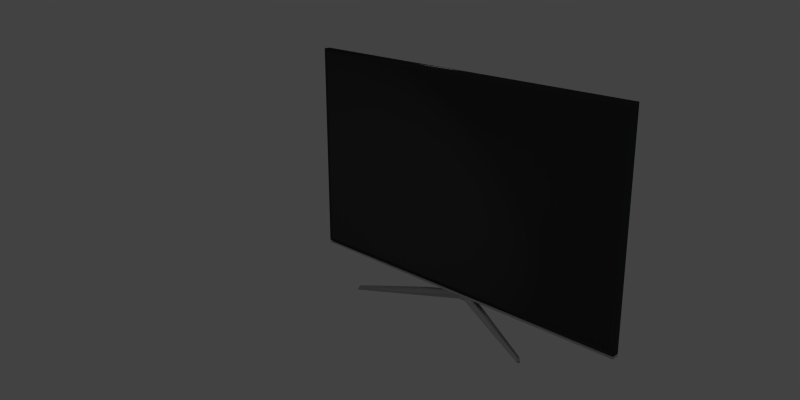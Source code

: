# Source: tv1.blend  (saved by Blender 2.78.0; exported with 4.5.12 LTS)
import bpy
from mathutils import Matrix  # noqa: F401  (used for matrix-valued properties, if any)

bpy.ops.wm.read_factory_settings(use_empty=True)
scene = bpy.context.scene
scene.name = 'Scene'

# ---- collections
col_collection_1 = bpy.data.collections.new('Collection 1'); scene.collection.children.link(col_collection_1)

# ---- materials (node trees are filled in below, after node groups)
mat_fake_silver_cycles = bpy.data.materials.new('fake_silver_cycles')
mat_fake_silver_cycles.alpha_threshold = 0.0
mat_fake_silver_cycles.diffuse_color = (0.5173, 0.5173, 0.5173, 1.0)
mat_fake_silver_cycles.roughness = 0.5
mat_fake_silver_cycles.specular_intensity = 0.8289
mat_fake_silver_cycles.line_color = (0.0, 0.0, 0.0, 1.0)
mat_back_black = bpy.data.materials.new('back_black')
mat_back_black.alpha_threshold = 0.0
mat_back_black.diffuse_color = (0.03522, 0.03522, 0.03522, 1.0)
mat_back_black.roughness = 0.5
mat_back_black.specular_intensity = 0.01399
mat_back_black.line_color = (0.0, 0.0, 0.0, 1.0)
mat_screen = bpy.data.materials.new('screen')
mat_screen.alpha_threshold = 0.0
mat_screen.diffuse_color = (0.02874, 0.0291, 0.02839, 1.0)
mat_screen.roughness = 0.5
mat_screen.specular_intensity = 0.1713
mat_black_mirror_frame = bpy.data.materials.new('black_mirror_frame')
mat_black_mirror_frame.alpha_threshold = 0.0
mat_black_mirror_frame.diffuse_color = (0.001518, 0.002889, 0.004895, 1.0)
mat_black_mirror_frame.roughness = 0.5
mat_black_mirror_frame.specular_intensity = 0.8357

# ---- material node trees
mat_fake_silver_cycles.use_nodes = True; mat_fake_silver_cycles.node_tree.nodes.clear()
_N = mat_fake_silver_cycles.node_tree.nodes; _L = mat_fake_silver_cycles.node_tree.links
n0 = _N.new('ShaderNodeOutputMaterial'); n0.name = 'Material Output'; n0.location = (404, 328)
n1 = _N.new('ShaderNodeMixShader'); n1.name = 'Mix Shader'; n1.location = (196, 353)
n2 = _N.new('ShaderNodeLayerWeight'); n2.name = 'Layer Weight'; n2.location = (-77, 596)
n2.inputs[0].default_value = 0.2
n3 = _N.new('ShaderNodeBsdfAnisotropic'); n3.name = 'Glossy BSDF.001'; n3.location = (-80, 421)
n3.distribution = 'BECKMANN'
n3.inputs[1].default_value = 0.5845
n4 = _N.new('ShaderNodeFresnel'); n4.name = 'Fresnel'; n4.location = (-575, 457)
n4.inputs[0].default_value = 2.8
n5 = _N.new('ShaderNodeValToRGB'); n5.name = 'ColorRamp'; n5.location = (-371, 525)
n5.width = 241
while len(n5.color_ramp.elements) > 1: n5.color_ramp.elements.remove(n5.color_ramp.elements[-1])
n5.color_ramp.elements[0].position = 0.0; n5.color_ramp.elements[0].color = (0.577, 0.577, 0.577, 1.0)
_e = n5.color_ramp.elements.new(1.0); _e.color = (0.8566, 0.8566, 0.8566, 1.0)
n6 = _N.new('ShaderNodeBsdfAnisotropic'); n6.name = 'Glossy BSDF'; n6.location = (-95, 248)
n6.distribution = 'BECKMANN'
n6.inputs[0].default_value = (0.8907, 0.8907, 0.8907, 1.0)
n6.inputs[1].default_value = 0.6285
_L.new(n1.outputs[0], n0.inputs[0])
_L.new(n6.outputs[0], n1.inputs[2])
_L.new(n3.outputs[0], n1.inputs[1])
_L.new(n2.outputs[1], n1.inputs[0])
_L.new(n4.outputs[0], n5.inputs[0])
_L.new(n5.outputs[0], n3.inputs[0])
n0.is_active_output = True
mat_back_black.use_nodes = True; mat_back_black.node_tree.nodes.clear()
_N = mat_back_black.node_tree.nodes; _L = mat_back_black.node_tree.links
n0 = _N.new('ShaderNodeMixShader'); n0.name = 'Mix Shader'; n0.location = (158, 302)
n0.inputs[0].default_value = 0.2
n1 = _N.new('ShaderNodeOutputMaterial'); n1.name = 'Material Output'; n1.location = (358, 306)
n2 = _N.new('ShaderNodeBsdfDiffuse'); n2.name = 'Diffuse BSDF'; n2.location = (-56, 304)
n2.inputs[0].default_value = (0.02385, 0.02385, 0.02385, 1.0)
n3 = _N.new('ShaderNodeBsdfAnisotropic'); n3.name = 'Glossy BSDF'; n3.location = (-41, 164)
n3.distribution = 'GGX'
n3.inputs[0].default_value = (0.1624, 0.1624, 0.1624, 1.0)
n3.inputs[1].default_value = 0.4378
_L.new(n2.outputs[0], n0.inputs[1])
_L.new(n0.outputs[0], n1.inputs[0])
_L.new(n3.outputs[0], n0.inputs[2])
n1.is_active_output = True
mat_screen.use_nodes = True; mat_screen.node_tree.nodes.clear()
_N = mat_screen.node_tree.nodes; _L = mat_screen.node_tree.links
n0 = _N.new('ShaderNodeBsdfDiffuse'); n0.name = 'Diffuse BSDF'; n0.location = (10, 300)
n0.inputs[0].default_value = (0.01425, 0.01425, 0.01425, 1.0)
n1 = _N.new('ShaderNodeMixShader'); n1.name = 'Mix Shader'; n1.location = (192, 303)
n1.inputs[0].default_value = 0.1
n2 = _N.new('ShaderNodeOutputMaterial'); n2.name = 'Material Output'; n2.location = (380, 301)
n3 = _N.new('ShaderNodeBsdfAnisotropic'); n3.name = 'Glossy BSDF'; n3.location = (-35, 162)
n3.distribution = 'GGX'
n3.inputs[0].default_value = (0.6498, 0.6498, 0.6498, 1.0)
n3.inputs[1].default_value = 0.4472
_L.new(n0.outputs[0], n1.inputs[1])
_L.new(n1.outputs[0], n2.inputs[0])
_L.new(n3.outputs[0], n1.inputs[2])
n2.is_active_output = True
mat_black_mirror_frame.use_nodes = True; mat_black_mirror_frame.node_tree.nodes.clear()
_N = mat_black_mirror_frame.node_tree.nodes; _L = mat_black_mirror_frame.node_tree.links
n0 = _N.new('ShaderNodeOutputMaterial'); n0.name = 'Material Output'; n0.location = (300, 300)
n1 = _N.new('ShaderNodeBsdfDiffuse'); n1.name = 'Diffuse BSDF'; n1.location = (-108, 311)
n1.inputs[0].default_value = (0.001518, 0.002889, 0.004895, 1.0)
n2 = _N.new('ShaderNodeBsdfAnisotropic'); n2.name = 'Glossy BSDF'; n2.location = (-137, 138)
n2.distribution = 'GGX'
n2.inputs[0].default_value = (0.6378, 0.6378, 0.6378, 1.0)
n2.inputs[1].default_value = 0.1414
n3 = _N.new('ShaderNodeMixShader'); n3.name = 'Mix Shader'; n3.location = (112, 290)
n3.inputs[0].default_value = 0.08
_L.new(n1.outputs[0], n3.inputs[1])
_L.new(n2.outputs[0], n3.inputs[2])
_L.new(n3.outputs[0], n0.inputs[0])
n0.is_active_output = True

# ---- world
world_world = bpy.data.worlds.new('World'); scene.world = world_world
world_world.use_nodes = True; world_world.node_tree.nodes.clear()
_N = world_world.node_tree.nodes; _L = world_world.node_tree.links
n0 = _N.new('ShaderNodeOutputWorld'); n0.name = 'World Output'; n0.location = (300, 300)
n1 = _N.new('ShaderNodeBackground'); n1.name = 'Background'; n1.location = (10, 300)
n1.inputs[0].default_value = (0.05497, 0.05497, 0.05497, 1.0)
_L.new(n1.outputs[0], n0.inputs[0])
n0.is_active_output = True
world_world.color = (0.05088, 0.05088, 0.05088)
world_world.use_sun_shadow = False
world_world.sun_shadow_jitter_overblur = 0.0
world_world.cycles.sampling_method = 'NONE'
world_world.cycles.sample_map_resolution = 256
world_world.light_settings.distance = 0.1

# ---- cameras
cam_camera = bpy.data.cameras.new('Camera')
cam_camera.clip_end = 100.0
cam_camera.lens = 35.0
cam_camera.sensor_width = 32.0
cam_camera.sensor_height = 18.0
cam_camera.ortho_scale = 7.314
cam_camera.dof.focus_distance = 0.0

# ---- lights
light_lamp = bpy.data.lights.new('Lamp', 'POINT')
light_lamp.transmission_factor = 0.0
light_lamp.cutoff_distance = 30.0
light_lamp.energy = 35.0
light_lamp.shadow_buffer_clip_start = 1.001
light_lamp.shadow_soft_size = 0.5
light_lamp.shadow_maximum_resolution = 0.006
light_lamp.use_absolute_resolution = True

# ---- meshes
me_cylinder = bpy.data.meshes.new('Cylinder')
me_cylinder.from_pydata([(0.3071, -0.1427, -0.09124), (0.306, -0.1445, -0.09124), (0.3046, -0.1461, -0.09124), (0.01817, 0.01214, -0.07378), (0.02019, 0.008363, -0.07378), (0.02143, 0.004263, -0.07378), (0.02185, -2.11e-08, -0.07378), (0.3118, 0.13, -0.09124), (0.3132, 0.1283, -0.09124), (0.3142, 0.1264, -0.09124), (0.02143, -0.004263, -0.07378), (0.02019, -0.008363, -0.07378), (0.01817, -0.01214, -0.07378), (0.01545, -0.01545, -0.07378), (0.01214, -0.01817, -0.07378), (0.008363, -0.02019, -0.07378), (0.004263, -0.02143, -0.07378), (0.3148, 0.1244, -0.09124), (0.315, 0.1222, -0.09124), (0.3188, 0.1329, -0.1036), (0.3202, 0.1312, -0.1036), (0.3212, 0.1293, -0.1036), (0.3219, 0.1271, -0.1036), (0.322, 0.125, -0.1036), (0.002626, 0.0132, -0.03473), (0.005151, 0.01244, -0.03473), (0.007478, 0.01119, -0.03473), (0.009518, 0.009518, -0.03473), (0.01119, 0.007478, -0.03473), (0.01244, 0.005151, -0.03473), (-7.121e-09, -0.02185, -0.04591), (-4.386e-09, -0.01346, 0.01), (-0.004263, -0.02143, -0.04591), (-0.002626, -0.0132, 0.01), (-0.008363, -0.02019, -0.04591), (-0.005151, -0.01244, 0.01), (-0.01214, -0.01817, -0.04591), (-0.007478, -0.01119, 0.01), (-0.01545, -0.01545, -0.04591), (-0.009518, -0.009518, 0.01), (-0.01817, -0.01214, -0.04591), (-0.01119, -0.007478, 0.01), (-0.02019, -0.008363, -0.04591), (-0.01244, -0.005151, 0.01), (-0.02143, -0.004263, -0.04591), (-0.0132, -0.002626, 0.01), (0.002626, -0.0132, 0.01), (0.004263, -0.02143, -0.04591), (0.0132, 0.002626, -0.03473), (0.01346, -1.3e-08, -0.03473), (0.0132, -0.002626, 0.01), (0.02143, -0.004263, -0.04591), (0.01244, -0.005151, 0.01), (0.02019, -0.008363, -0.04591), (0.01119, -0.007478, 0.01), (0.01817, -0.01214, -0.04591), (0.009518, -0.009518, 0.01), (0.01545, -0.01545, -0.04591), (0.007478, -0.01119, 0.01), (0.01214, -0.01817, -0.04591), (0.005151, -0.01244, 0.01), (0.008363, -0.02019, -0.04591), (-0.01346, -1.3e-08, -0.03473), (-0.0132, 0.002626, -0.03473), (-0.01244, 0.005151, -0.03473), (-0.01119, 0.007478, -0.03473), (-0.009518, 0.009518, -0.03473), (-0.007478, 0.01119, -0.03473), (-0.005151, 0.01244, -0.03473), (-0.002626, 0.0132, -0.03473), (-4.386e-09, 0.01346, -0.03473), (-0.322, 0.125, -0.1036), (-0.3219, 0.1271, -0.1036), (-0.3212, 0.1293, -0.1036), (-0.3202, 0.1312, -0.1036), (-0.3188, 0.1329, -0.1036), (-0.315, 0.1222, -0.09124), (-0.3148, 0.1244, -0.09124), (-7.121e-09, -0.02185, -0.07378), (-0.004263, -0.02143, -0.07378), (-0.008363, -0.02019, -0.07378), (-0.01214, -0.01817, -0.07378), (-0.01545, -0.01545, -0.07378), (-0.01817, -0.01214, -0.07378), (-0.02019, -0.008363, -0.07378), (-0.02143, -0.004263, -0.07378), (-0.3142, 0.1264, -0.09124), (-0.3132, 0.1283, -0.09124), (-0.3118, 0.13, -0.09124), (-0.02185, -2.11e-08, -0.07378), (-0.02143, 0.004263, -0.07378), (-0.02019, 0.008363, -0.07378), (-0.01817, 0.01214, -0.07378), (-0.3046, -0.1461, -0.09124), (-0.306, -0.1445, -0.09124), (-0.3071, -0.1427, -0.09124), (-0.3078, -0.1407, -0.09124), (-0.3081, -0.1385, -0.09124), (-0.3114, -0.1494, -0.1036), (-0.3129, -0.1478, -0.1036), (-0.314, -0.1459, -0.1036), (-0.3148, -0.1438, -0.1036), (-0.3151, -0.1416, -0.1036), (-0.01545, 0.01545, -0.07378), (-0.01214, 0.01817, -0.07378), (-0.008363, 0.02019, -0.07378), (-0.004263, 0.02143, -0.07378), (-7.121e-09, 0.02185, -0.07378), (-0.01346, -1.3e-08, 0.01), (-0.02185, -2.11e-08, -0.04591), (-0.0132, 0.002626, 0.01), (-0.02143, 0.004263, -0.04591), (-0.01244, 0.005151, 0.01), (-0.02019, 0.008363, -0.04591), (-0.01119, 0.007478, 0.01), (-0.01817, 0.01214, -0.04591), (-0.009518, 0.009518, 0.01), (-0.01545, 0.01545, -0.04591), (-0.007478, 0.01119, 0.01), (-4.386e-09, -0.01346, -0.03473), (-0.002626, -0.0132, -0.03473), (-0.005151, -0.01244, -0.03473), (-0.007478, -0.01119, -0.03473), (-0.009518, -0.009518, -0.03473), (-0.01119, -0.007478, -0.03473), (-0.01244, -0.005151, -0.03473), (-0.0132, -0.002626, -0.03473), (-0.01214, 0.01817, -0.04591), (-0.005151, 0.01244, 0.01), (-0.008363, 0.02019, -0.04591), (-0.002626, 0.0132, 0.01), (-0.004263, 0.02143, -0.04591), (-4.386e-09, 0.01346, 0.01), (-7.121e-09, 0.02185, -0.04591), (0.3078, -0.1407, -0.09124), (0.3081, -0.1385, -0.09124), (0.3114, -0.1494, -0.1036), (0.3129, -0.1478, -0.1036), (0.314, -0.1459, -0.1036), (0.3148, -0.1438, -0.1036), (0.3151, -0.1416, -0.1036), (0.01545, 0.01545, -0.07378), (0.01214, 0.01817, -0.07378), (0.008363, 0.02019, -0.07378), (0.004263, 0.02143, -0.07378), (0.01346, -1.3e-08, 0.01), (0.02185, -2.11e-08, -0.04591), (0.0132, 0.002626, 0.01), (0.02143, 0.004263, -0.04591), (0.01244, 0.005151, 0.01), (0.02019, 0.008363, -0.04591), (0.01119, 0.007478, 0.01), (0.01817, 0.01214, -0.04591), (0.009518, 0.009518, 0.01), (0.01545, 0.01545, -0.04591), (0.007478, 0.01119, 0.01), (0.002626, -0.0132, -0.03473), (0.005151, -0.01244, -0.03473), (0.007478, -0.01119, -0.03473), (0.009518, -0.009518, -0.03473), (0.01119, -0.007478, -0.03473), (0.01244, -0.005151, -0.03473), (0.0132, -0.002626, -0.03473), (0.01214, 0.01817, -0.04591), (0.005151, 0.01244, 0.01), (0.008363, 0.02019, -0.04591), (0.002626, 0.0132, 0.01), (0.004263, 0.02143, -0.04591), (0.01663, 0.01111, -0.07378), (0.01848, 0.007655, -0.07378), (0.01962, 0.003902, -0.07378), (0.02, -1.931e-08, -0.07378), (0.01962, -0.003902, -0.07378), (0.01848, -0.007655, -0.07378), (0.01663, -0.01111, -0.07378), (0.01414, -0.01414, -0.07378), (0.01111, -0.01663, -0.07378), (0.007655, -0.01848, -0.07378), (0.003902, -0.01962, -0.07378), (-6.518e-09, -0.02, -0.07378), (-0.003902, -0.01962, -0.07378), (-0.007655, -0.01848, -0.07378), (-0.01111, -0.01663, -0.07378), (-0.01414, -0.01414, -0.07378), (-0.01663, -0.01111, -0.07378), (-0.01848, -0.007655, -0.07378), (-0.01962, -0.003902, -0.07378), (-0.02, -1.931e-08, -0.07378), (-0.01962, 0.003902, -0.07378), (-0.01848, 0.007655, -0.07378), (-0.01663, 0.01111, -0.07378), (-0.01414, 0.01414, -0.07378), (-0.01111, 0.01663, -0.07378), (-0.007655, 0.01848, -0.07378), (-0.003902, 0.01962, -0.07378), (-6.518e-09, 0.02, -0.07378), (0.01414, 0.01414, -0.07378), (0.01111, 0.01663, -0.07378), (0.007655, 0.01848, -0.07378), (0.003902, 0.01962, -0.07378), (-4.23e-09, -0.01298, 0.01), (-0.002532, -0.01273, 0.01), (-0.004967, -0.01199, 0.01), (-0.007212, -0.01079, 0.01), (-0.009178, -0.009178, 0.01), (-0.01079, -0.007211, 0.01), (-0.01199, -0.004967, 0.01), (-0.01273, -0.002532, 0.01), (0.002532, -0.01273, 0.01), (0.01273, -0.002532, 0.01), (0.01199, -0.004967, 0.01), (0.01079, -0.007211, 0.01), (0.009178, -0.009178, 0.01), (0.007212, -0.01079, 0.01), (0.004967, -0.01199, 0.01), (-0.01298, -1.253e-08, 0.01), (-0.01273, 0.002532, 0.01), (-0.01199, 0.004967, 0.01), (-0.01079, 0.007211, 0.01), (-0.009178, 0.009178, 0.01), (-0.007212, 0.01079, 0.01), (-0.004967, 0.01199, 0.01), (-0.002532, 0.01273, 0.01), (-4.23e-09, 0.01298, 0.01), (0.01298, -1.253e-08, 0.01), (0.01273, 0.002532, 0.01), (0.01199, 0.004967, 0.01), (0.01079, 0.007211, 0.01), (0.009178, 0.009178, 0.01), (0.007212, 0.01079, 0.01), (0.004967, 0.01199, 0.01), (0.002532, 0.01273, 0.01), (-0.3111, -0.1489, -0.1036), (-0.3124, -0.1474, -0.1036), (-0.3135, -0.1457, -0.1036), (-0.3141, -0.1437, -0.1036), (-0.3144, -0.1417, -0.1036), (-0.2985, -0.1429, -0.1036), (-0.2983, -0.1407, -0.1036), (-0.2987, -0.1388, -0.1036), (-0.2999, -0.1372, -0.1036), (-0.3017, -0.136, -0.1036), (-0.3089, -0.1479, -0.1007), (-0.3102, -0.1464, -0.1007), (-0.3113, -0.1446, -0.1007), (-0.3119, -0.1427, -0.1007), (-0.3122, -0.1407, -0.1007), (-0.2985, -0.1429, -0.1007), (-0.2983, -0.1407, -0.1007), (-0.2987, -0.1388, -0.1007), (-0.2999, -0.1372, -0.1007), (-0.3017, -0.136, -0.1007), (-0.3214, 0.1251, -0.1036), (-0.3212, 0.1271, -0.1036), (-0.3207, 0.1291, -0.1036), (-0.3197, 0.1309, -0.1036), (-0.3184, 0.1325, -0.1036), (-0.3084, 0.12, -0.1036), (-0.3067, 0.1214, -0.1036), (-0.3056, 0.123, -0.1036), (-0.3052, 0.1249, -0.1036), (-0.3056, 0.1271, -0.1036), (-0.3192, 0.1242, -0.1007), (-0.319, 0.1262, -0.1007), (-0.3184, 0.1282, -0.1007), (-0.3175, 0.13, -0.1007), (-0.3162, 0.1315, -0.1007), (-0.3084, 0.12, -0.1007), (-0.3067, 0.1214, -0.1007), (-0.3056, 0.123, -0.1007), (-0.3052, 0.1249, -0.1007), (-0.3056, 0.1271, -0.1007), (0.3185, 0.1324, -0.1036), (0.3197, 0.1308, -0.1036), (0.3207, 0.129, -0.1036), (0.3212, 0.1271, -0.1036), (0.3214, 0.125, -0.1036), (0.3056, 0.1271, -0.1036), (0.3052, 0.1249, -0.1036), (0.3056, 0.123, -0.1036), (0.3067, 0.1213, -0.1036), (0.3084, 0.12, -0.1036), (0.3162, 0.1315, -0.1007), (0.3175, 0.1299, -0.1007), (0.3184, 0.1281, -0.1007), (0.319, 0.1262, -0.1007), (0.3192, 0.1242, -0.1007), (0.3056, 0.1271, -0.1007), (0.3052, 0.1249, -0.1007), (0.3056, 0.123, -0.1007), (0.3067, 0.1213, -0.1007), (0.3084, 0.12, -0.1007), (0.3144, -0.1417, -0.1036), (0.3141, -0.1438, -0.1036), (0.3135, -0.1457, -0.1036), (0.3124, -0.1474, -0.1036), (0.3111, -0.149, -0.1036), (0.3017, -0.136, -0.1036), (0.2999, -0.1372, -0.1036), (0.2987, -0.1388, -0.1036), (0.2983, -0.1407, -0.1036), (0.2985, -0.1429, -0.1036), (0.3122, -0.1407, -0.1007), (0.3119, -0.1427, -0.1007), (0.3113, -0.1447, -0.1007), (0.3102, -0.1464, -0.1007), (0.3089, -0.1479, -0.1007), (0.3017, -0.136, -0.1007), (0.2999, -0.1372, -0.1007), (0.2987, -0.1388, -0.1007), (0.2983, -0.1407, -0.1007), (0.2985, -0.1429, -0.1007)], [], [(167, 24, 25, 165), (150, 148, 5, 4), (13, 138, 137, 14), (148, 48, 49, 146), (148, 146, 6, 5), (24, 166, 164, 25), (141, 142, 20, 21), (17, 18, 23, 22), (159, 160, 54, 56), (156, 157, 60, 46), (4, 3, 22, 23), (126, 45, 108, 62), (129, 127, 67, 68), (115, 113, 64, 65), (91, 71, 72, 92), (115, 77, 76, 113), (119, 31, 33, 120), (120, 33, 35, 121), (121, 35, 37, 122), (122, 37, 39, 123), (123, 39, 41, 124), (124, 41, 43, 125), (125, 43, 45, 126), (152, 28, 29, 150), (77, 72, 71, 76), (88, 75, 74, 87), (133, 107, 106, 131), (103, 73, 74, 104), (63, 62, 108, 110), (66, 65, 114, 116), (167, 165, 143, 144), (69, 68, 128, 130), (68, 67, 118, 128), (70, 69, 130, 132), (111, 90, 89, 109), (42, 44, 85, 84), (34, 36, 94, 93), (152, 150, 18, 17), (47, 16, 15, 61), (111, 109, 62, 63), (48, 147, 145, 49), (65, 64, 112, 114), (86, 73, 72, 77), (82, 81, 99, 100), (32, 34, 80, 79), (25, 164, 155, 26), (157, 158, 58, 60), (142, 143, 19, 20), (2, 136, 137, 1), (117, 115, 65, 66), (113, 91, 90, 111), (104, 74, 75, 105), (38, 40, 96, 95), (30, 32, 79, 78), (131, 129, 68, 69), (53, 11, 10, 51), (160, 161, 52, 54), (163, 154, 9, 8), (131, 106, 105, 129), (165, 25, 26, 163), (83, 82, 100, 101), (127, 87, 86, 117), (7, 8, 20, 19), (44, 109, 89, 85), (28, 151, 149, 29), (93, 94, 99, 98), (96, 97, 102, 101), (95, 96, 101, 100), (94, 95, 100, 99), (80, 34, 93, 98), (81, 80, 98, 99), (40, 42, 97, 96), (36, 38, 95, 94), (42, 84, 102, 97), (84, 83, 101, 102), (67, 66, 116, 118), (12, 139, 138, 13), (64, 63, 110, 112), (129, 88, 87, 127), (117, 86, 77, 115), (92, 72, 73, 103), (87, 74, 73, 86), (105, 75, 88, 129), (162, 49, 145, 50), (42, 125, 126, 44), (40, 124, 125, 42), (38, 123, 124, 40), (36, 122, 123, 38), (34, 121, 122, 36), (32, 120, 121, 34), (30, 119, 120, 32), (113, 76, 71, 91), (113, 111, 63, 64), (127, 117, 66, 67), (133, 131, 69, 70), (44, 126, 62, 109), (158, 159, 56, 58), (161, 162, 50, 52), (27, 153, 151, 28), (61, 2, 1, 59), (9, 17, 22, 21), (154, 27, 28, 152), (57, 0, 134, 55), (51, 10, 6, 146), (134, 139, 140, 135), (0, 138, 139, 134), (1, 137, 138, 0), (15, 136, 2, 61), (14, 137, 136, 15), (55, 134, 135, 53), (59, 1, 0, 57), (53, 135, 140, 11), (11, 140, 139, 12), (26, 155, 153, 27), (29, 149, 147, 48), (165, 163, 8, 7), (154, 152, 17, 9), (3, 141, 21, 22), (8, 9, 21, 20), (143, 165, 7, 19), (53, 51, 162, 161), (55, 53, 161, 160), (57, 55, 160, 159), (59, 57, 159, 158), (61, 59, 158, 157), (47, 61, 157, 156), (150, 4, 23, 18), (150, 29, 48, 148), (163, 26, 27, 154), (51, 146, 49, 162), (30, 78, 16, 47), (119, 156, 46, 31), (133, 167, 144, 107), (70, 132, 166, 24), (30, 47, 156, 119), (133, 70, 24, 167), (11, 12, 174, 173), (199, 198, 197, 196, 168, 169, 170, 171, 172, 173, 174, 175, 176, 177, 178, 179, 180, 181, 182, 183, 184, 185, 186, 187, 188, 189, 190, 191, 192, 193, 194, 195), (105, 106, 194, 193), (91, 92, 190, 189), (78, 79, 180, 179), (4, 5, 170, 169), (10, 11, 173, 172), (82, 83, 184, 183), (107, 144, 199, 195), (141, 3, 168, 196), (106, 107, 195, 194), (92, 103, 191, 190), (83, 84, 185, 184), (12, 13, 175, 174), (144, 143, 198, 199), (79, 80, 181, 180), (13, 14, 176, 175), (103, 104, 192, 191), (84, 85, 186, 185), (14, 15, 177, 176), (142, 141, 196, 197), (80, 81, 182, 181), (89, 90, 188, 187), (16, 78, 179, 178), (5, 6, 171, 170), (6, 10, 172, 171), (143, 142, 197, 198), (104, 105, 193, 192), (15, 16, 178, 177), (3, 4, 169, 168), (85, 89, 187, 186), (81, 82, 183, 182), (90, 91, 189, 188), (31, 46, 208, 200), (224, 225, 226, 227, 228, 229, 230, 231, 223, 222, 221, 220, 219, 218, 217, 216, 215, 207, 206, 205, 204, 203, 202, 201, 200, 208, 214, 213, 212, 211, 210, 209), (145, 147, 225, 224), (151, 153, 228, 227), (118, 116, 219, 220), (132, 130, 222, 223), (45, 43, 206, 207), (52, 50, 209, 210), (56, 54, 211, 212), (37, 35, 202, 203), (108, 45, 207, 215), (153, 155, 229, 228), (164, 166, 231, 230), (112, 110, 216, 217), (128, 118, 220, 221), (35, 33, 201, 202), (58, 56, 212, 213), (43, 41, 205, 206), (147, 149, 226, 225), (155, 164, 230, 229), (114, 112, 217, 218), (41, 39, 204, 205), (50, 145, 224, 209), (33, 31, 200, 201), (166, 132, 223, 231), (149, 151, 227, 226), (110, 108, 215, 216), (116, 114, 218, 219), (130, 128, 221, 222), (60, 58, 213, 214), (39, 37, 203, 204), (46, 60, 214, 208), (54, 52, 210, 211), (235, 240, 239, 234), (234, 239, 238, 233), (233, 238, 237, 232), (236, 241, 240, 235), (245, 244, 249, 250), (244, 243, 248, 249), (243, 242, 247, 248), (246, 245, 250, 251), (241, 236, 246, 251), (240, 241, 251, 250), (235, 234, 244, 245), (232, 237, 247, 242), (239, 240, 250, 249), (234, 233, 243, 244), (238, 239, 249, 248), (233, 232, 242, 243), (237, 238, 248, 247), (236, 235, 245, 246), (255, 260, 259, 254), (254, 259, 258, 253), (253, 258, 257, 252), (256, 261, 260, 255), (265, 264, 269, 270), (264, 263, 268, 269), (263, 262, 267, 268), (266, 265, 270, 271), (261, 256, 266, 271), (260, 261, 271, 270), (255, 254, 264, 265), (252, 257, 267, 262), (259, 260, 270, 269), (254, 253, 263, 264), (258, 259, 269, 268), (253, 252, 262, 263), (257, 258, 268, 267), (256, 255, 265, 266), (275, 280, 279, 274), (274, 279, 278, 273), (273, 278, 277, 272), (276, 281, 280, 275), (285, 284, 289, 290), (284, 283, 288, 289), (283, 282, 287, 288), (286, 285, 290, 291), (281, 276, 286, 291), (280, 281, 291, 290), (275, 274, 284, 285), (272, 277, 287, 282), (279, 280, 290, 289), (274, 273, 283, 284), (278, 279, 289, 288), (273, 272, 282, 283), (277, 278, 288, 287), (276, 275, 285, 286), (295, 300, 299, 294), (294, 299, 298, 293), (293, 298, 297, 292), (296, 301, 300, 295), (305, 304, 309, 310), (304, 303, 308, 309), (303, 302, 307, 308), (306, 305, 310, 311), (301, 296, 306, 311), (300, 301, 311, 310), (295, 294, 304, 305), (292, 297, 307, 302), (299, 300, 310, 309), (294, 293, 303, 304), (298, 299, 309, 308), (293, 292, 302, 303), (297, 298, 308, 307), (296, 295, 305, 306)])
me_cylinder.polygons.foreach_set('use_smooth', [1, 1, 1, 1, 1, 1, 1, 1, 1, 1, 1, 1, 1, 1, 1, 1, 1, 1, 1, 1, 1, 1, 1, 1, 1, 1, 1, 1, 1, 1, 1, 1, 1, 1, 1, 1, 1, 1, 1, 1, 1, 1, 1, 1, 1, 1, 1, 1, 1, 1, 1, 1, 1, 1, 1, 1, 1, 1, 1, 1, 1, 1, 1, 1, 1, 1, 1, 1, 1, 1, 1, 1, 1, 1, 1, 1, 1, 1, 1, 1, 1, 1, 1, 1, 1, 1, 1, 1, 1, 1, 1, 1, 1, 1, 1, 1, 1, 1, 1, 1, 1, 1, 1, 1, 1, 1, 1, 1, 1, 1, 1, 1, 1, 1, 1, 1, 1, 1, 1, 1, 1, 1, 1, 1, 1, 1, 1, 1, 1, 1, 1, 1, 1, 1, 1, 1, 1, 1, 1, 1, 1, 1, 1, 1, 1, 1, 1, 1, 1, 1, 1, 1, 1, 1, 1, 1, 1, 1, 1, 1, 1, 1, 1, 1, 1, 1, 1, 1, 1, 1, 1, 1, 1, 1, 1, 1, 1, 1, 1, 1, 1, 1, 1, 1, 1, 1, 1, 1, 1, 1, 1, 1, 1, 1, 1, 1, 1, 1, 1, 1, 1, 1, 0, 0, 0, 0, 0, 0, 0, 0, 0, 0, 0, 0, 0, 0, 0, 0, 0, 0, 0, 0, 0, 0, 0, 0, 0, 0, 0, 0, 0, 0, 0, 0, 0, 0, 0, 0, 0, 0, 0, 0, 0, 0, 0, 0, 0, 0, 0, 0, 0, 0, 0, 0, 0, 0, 0, 0, 0, 0, 0, 0, 0, 0, 0, 0, 0, 0, 0, 0, 0, 0, 0, 0])
me_cylinder.materials.append(mat_fake_silver_cycles)
me_cylinder.use_remesh_preserve_volume = False
me_cylinder.use_remesh_preserve_attributes = False
me_cylinder.use_mirror_vertex_groups = False
me_cylinder.update()
me_cube = bpy.data.meshes.new('Cube')
me_cube.from_pydata([(0.5375, -0.006238, -0.314), (0.5375, -0.01409, -0.314), (-0.5375, -0.01409, -0.314), (-0.5375, -0.006238, -0.314), (0.5376, 0.0002712, 0.314), (0.5375, -0.01409, 0.314), (-0.5375, -0.01409, 0.314), (-0.5375, 0.0002712, 0.314), (0.5375, 0.004909, -0.314), (-0.5375, 0.004909, -0.314), (0.5376, 0.004909, 0.314), (-0.5375, 0.004909, 0.314), (0.4773, 0.04387, -0.314), (-0.4773, 0.04387, -0.314), (-0.5175, 0.02634, 0.1741), (0.5175, 0.02634, 0.1741), (-0.5175, 0.02634, -0.314), (0.5175, 0.02634, -0.314), (0.5375, -0.004944, -0.3061), (0.5375, -0.01409, -0.3061), (-0.5375, -0.01409, -0.3061), (-0.5375, -0.004944, -0.3061), (0.5375, 0.004909, -0.1496), (-0.5375, 0.004909, -0.1496), (0.4886, 0.04387, -0.1903), (-0.4886, 0.04387, -0.1903), (0.5175, 0.02634, -0.1802), (-0.5175, 0.02634, -0.1802), (-0.5175, 0.02634, -0.3096), (0.5375, -0.006238, -0.3086), (0.5375, -0.01409, -0.3086), (-0.5375, -0.01409, -0.3086), (-0.5375, -0.006238, -0.3086), (0.5375, 0.004909, -0.3086), (-0.5375, 0.004909, -0.3086), (0.4773, 0.04387, -0.3099), (-0.4773, 0.04387, -0.3099), (0.5175, 0.02634, -0.3096), (-0.5293, -0.01409, 0.3037), (0.5293, -0.01409, -0.2958), (-0.5293, -0.01409, -0.2958), (0.5293, -0.01409, 0.3037), (0.5375, 0.004909, -0.3061), (-0.5375, 0.004909, -0.3061), (0.4886, 0.04387, -0.3085), (-0.4886, 0.04387, -0.3085), (0.5175, 0.02634, -0.308), (-0.5175, 0.02634, -0.308), (0.1109, 0.04387, -0.2331), (-0.1109, 0.04387, -0.2331), (0.1109, 0.04387, -0.2961), (-0.1109, 0.04387, -0.2961), (0.02634, 0.09132, -0.2694), (-0.02634, 0.09132, -0.2694), (0.02634, 0.09132, -0.2961), (-0.02634, 0.09132, -0.2961), (0.02634, 0.07086, -0.2961), (-0.02634, 0.07086, -0.2961), (-0.02634, 0.07086, -0.2694), (0.02634, 0.07086, -0.2694), (1.24e-07, 0.09843, -0.2961), (1.216e-07, 0.09843, -0.2694), (-0.5293, -0.01311, 0.3037), (0.5293, -0.01311, -0.2958), (-0.5293, -0.01311, -0.2958), (0.5293, -0.01311, 0.3037)], [], [(0, 1, 2, 3), (4, 7, 6, 5), (18, 4, 5, 19), (20, 19, 39, 40), (20, 6, 7, 21), (0, 3, 9, 8), (27, 26, 24, 25), (7, 4, 10, 11), (21, 7, 11, 23), (29, 0, 8, 33), (35, 12, 13, 36), (27, 14, 15, 26), (37, 17, 12, 35), (17, 16, 13, 12), (8, 9, 16, 17), (33, 8, 17, 37), (23, 11, 14, 27), (11, 10, 15, 14), (43, 23, 27, 47), (10, 22, 26, 15), (47, 27, 25, 45), (4, 18, 22, 10), (63, 65, 62, 64), (6, 20, 40, 38), (40, 39, 63, 64), (18, 42, 22), (0, 29, 30, 1), (1, 30, 31, 2), (2, 31, 32, 3), (3, 32, 34, 9), (16, 28, 36, 13), (9, 34, 28, 16), (42, 33, 37, 46), (46, 37, 35, 44), (44, 35, 36, 45), (21, 18, 19, 20), (32, 21, 43, 34), (45, 25, 49, 51), (26, 46, 44, 24), (22, 42, 46, 26), (29, 32, 31, 30), (18, 21, 32, 29), (21, 23, 43), (19, 5, 41, 39), (28, 47, 45, 36), (34, 43, 47, 28), (56, 57, 55, 60, 54), (44, 45, 51, 50), (24, 44, 50, 48), (25, 24, 48, 49), (52, 54, 60, 61), (58, 59, 52, 61, 53), (57, 58, 53, 55), (59, 56, 54, 52), (48, 50, 56, 59), (51, 49, 58, 57), (49, 48, 59, 58), (50, 51, 57, 56), (61, 60, 55, 53), (5, 6, 38, 41), (18, 29, 33, 42), (39, 41, 65, 63), (38, 40, 64, 62), (41, 38, 62, 65)])
me_cube.polygons.foreach_set('use_smooth', [1, 1, 1, 1, 1, 1, 1, 1, 1, 1, 1, 1, 1, 1, 1, 1, 1, 1, 1, 1, 1, 1, 1, 1, 1, 1, 1, 1, 1, 1, 1, 1, 1, 1, 1, 1, 1, 1, 1, 1, 1, 1, 1, 1, 1, 1, 0, 1, 1, 1, 0, 0, 0, 0, 0, 0, 0, 0, 0, 1, 1, 1, 1, 1])
me_cube.polygons.foreach_set('material_index', [3, 2, 2, 2, 2, 3, 0, 2, 2, 3, 0, 0, 0, 0, 0, 0, 0, 0, 0, 0, 0, 2, 1, 2, 2, 2, 3, 3, 3, 3, 0, 0, 0, 0, 0, 2, 3, 0, 0, 0, 3, 3, 2, 2, 0, 0, 0, 0, 0, 0, 0, 0, 0, 0, 0, 0, 0, 0, 0, 2, 3, 2, 2, 2])
me_cube.materials.append(mat_back_black)
me_cube.materials.append(mat_screen)
me_cube.materials.append(mat_black_mirror_frame)
me_cube.materials.append(mat_fake_silver_cycles)
me_cube.use_remesh_preserve_volume = False
me_cube.use_remesh_preserve_attributes = False
me_cube.use_mirror_vertex_groups = False
me_cube.update()

# ---- objects
ob_lamp = bpy.data.objects.new('Lamp', light_lamp)
ob_camera = bpy.data.objects.new('Camera', cam_camera)
ob_base = bpy.data.objects.new('base', me_cylinder)
ob_screen = bpy.data.objects.new('screen', me_cube)

# ---- transforms, parenting, visibility, modifiers, constraints
ob_lamp.location = (-3.44, 2.643, 2.406)
ob_lamp.rotation_euler = (-1.571, -1.794e-16, 0.8467)
ob_lamp.lock_rotations_4d = False
ob_lamp.empty_display_type = 'ARROWS'
ob_lamp.color = (0.0, 0.0, 0.0, 0.0)
ob_lamp.lineart.crease_threshold = 0.0
ob_camera.location = (1.548, -1.723, 1.106)
ob_camera.rotation_euler = (1.246, 0.002716, 0.814)
ob_camera.lock_rotations_4d = False
ob_camera.empty_display_type = 'ARROWS'
ob_camera.color = (0.0, 0.0, 0.0, 0.0)
ob_camera.display_type = 'WIRE'
ob_camera.lineart.crease_threshold = 0.0
ob_base.location = (-3.834e-05, 0.0008877, 0.1036)
ob_base.lineart.crease_threshold = 0.0
ob_screen.location = (-3.844e-05, -0.05409, 0.3836)
ob_screen.lock_rotations_4d = False
ob_screen.empty_display_type = 'ARROWS'
ob_screen.lineart.crease_threshold = 0.0

# ---- collection membership
col_collection_1.objects.link(ob_lamp)
col_collection_1.objects.link(ob_camera)
col_collection_1.objects.link(ob_base)
col_collection_1.objects.link(ob_screen)

# ---- scene / render settings (as saved in the file)
scene.camera = ob_camera
scene.frame_start = 1; scene.frame_end = 250; scene.frame_set(1)
scene.render.engine = 'CYCLES'
scene.render.resolution_x = 480
scene.render.resolution_y = 240
scene.render.dither_intensity = 0.0
scene.render.border_min_x = 0.5244
scene.render.border_min_y = 0.3211
scene.render.border_max_x = 0.752
scene.render.border_max_y = 0.5766
scene.cycles.use_denoising = False
scene.cycles.samples = 300
scene.cycles.sampling_pattern = 'TABULATED_SOBOL'
scene.cycles.light_sampling_threshold = 0.0
scene.cycles.use_adaptive_sampling = False
scene.cycles.use_light_tree = False
scene.cycles.blur_glossy = 0.0
scene.cycles.pixel_filter_type = 'GAUSSIAN'
scene.cycles.sample_clamp_indirect = 0.0
scene.view_settings.view_transform = 'Standard'
bpy.context.view_layer.update()
